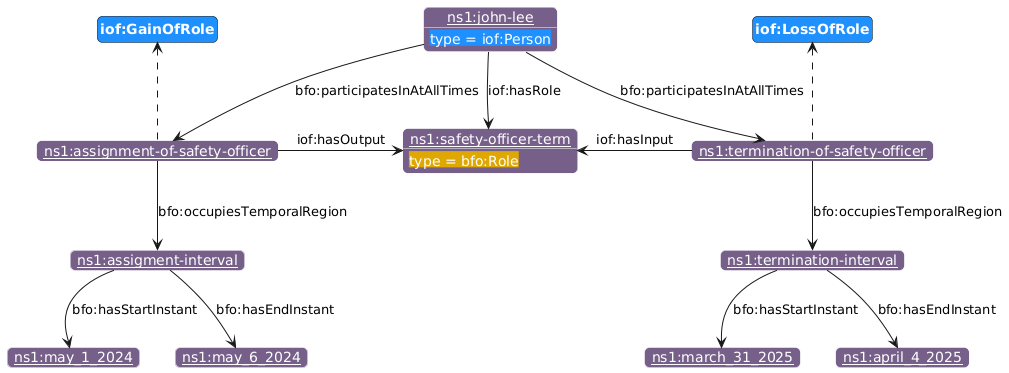

The diagram above was rendered by PlantUML. Its source (embedded in the PNG):
@startuml
!include https://raw.githubusercontent.com/iofoundry/ontopuml/refs/heads/main/nowl/profiles/iof.iuml

oClass(iof:GainOfRole)
oIndividual(ns1:assignment-of-safety-officer)
typeOf(ns1:assignment-of-safety-officer, iof:GainOfRole)

oIndividual(ns1:assigment-interval)

property(ns1:assignment-of-safety-officer, bfo:occupiesTemporalRegion, ns1:assigment-interval, d)

oClass(iof:LossOfRole)
oIndividual(ns1:termination-of-safety-officer)
typeOf(ns1:termination-of-safety-officer, iof:LossOfRole)

oIndividual(ns1:termination-interval)

property(ns1:termination-of-safety-officer, bfo:occupiesTemporalRegion, ns1:termination-interval, d)

' oClass(bfo:Role)
oIndividual(ns1:safety-officer-term, bfo:Role)
' typeOf(ns1:safety-officer-term, bfo:Role)

property(ns1:assignment-of-safety-officer, iof:hasOutput, ns1:safety-officer-term, r)
property(ns1:termination-of-safety-officer, iof:hasInput, ns1:safety-officer-term, l)

' oClass(iof:Person)
oIndividual(ns1:john-lee, iof:Person)
' typeOf(ns1:john-lee, iof:Person)

property(ns1:john-lee, iof:hasRole, ns1:safety-officer-term, d)

property(ns1:john-lee, bfo:participatesInAtAllTimes, ns1:assignment-of-safety-officer, d)
property(ns1:john-lee, bfo:participatesInAtAllTimes, ns1:termination-of-safety-officer, d)

oIndividual(ns1:may_1_2024)
oIndividual(ns1:may_6_2024)

property(ns1:assigment-interval, bfo:hasStartInstant, ns1:may_1_2024, d)
property(ns1:assigment-interval, bfo:hasEndInstant, ns1:may_6_2024, d)

oIndividual(ns1:march_31_2025)
oIndividual(ns1:april_4_2025)

property(ns1:termination-interval, bfo:hasStartInstant, ns1:march_31_2025, d)
property(ns1:termination-interval, bfo:hasEndInstant, ns1:april_4_2025, d)
@enduml